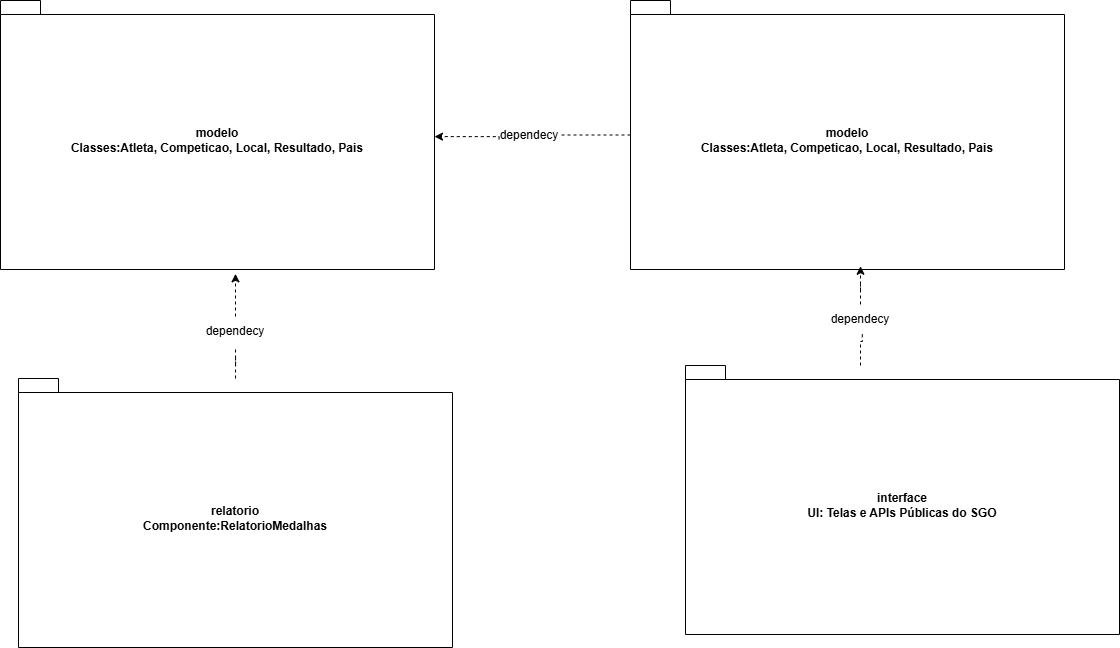

The diagram above was exported from draw.io. Its source (the exported page's mxGraphModel, read from the mxfile embedded in the PNG):
<mxGraphModel dx="1883" dy="576" grid="0" gridSize="10" guides="1" tooltips="1" connect="1" arrows="1" fold="1" page="1" pageScale="1" pageWidth="827" pageHeight="1169" math="0" shadow="0">
  <root>
    <mxCell id="0" />
    <mxCell id="1" parent="0" />
    <mxCell id="dEysrQKneR-BcyVEp8K1-1" value="modelo&lt;div&gt;Classes:Atleta, Competicao, Local, Resultado, Pais&lt;/div&gt;" style="shape=folder;fontStyle=1;spacingTop=10;tabWidth=40;tabHeight=14;tabPosition=left;html=1;whiteSpace=wrap;" vertex="1" parent="1">
      <mxGeometry x="-309" y="27" width="434" height="269" as="geometry" />
    </mxCell>
    <mxCell id="dEysrQKneR-BcyVEp8K1-3" style="edgeStyle=orthogonalEdgeStyle;rounded=0;orthogonalLoop=1;jettySize=auto;html=1;dashed=1;entryX=1;entryY=0.506;entryDx=0;entryDy=0;entryPerimeter=0;exitX=-0.007;exitY=0.643;exitDx=0;exitDy=0;exitPerimeter=0;" edge="1" parent="1" source="dEysrQKneR-BcyVEp8K1-4" target="dEysrQKneR-BcyVEp8K1-1">
      <mxGeometry relative="1" as="geometry">
        <mxPoint x="130" y="162" as="targetPoint" />
        <Array as="points">
          <mxPoint x="190" y="163" />
        </Array>
      </mxGeometry>
    </mxCell>
    <mxCell id="dEysrQKneR-BcyVEp8K1-2" value="modelo&lt;div&gt;Classes:Atleta, Competicao, Local, Resultado, Pais&lt;/div&gt;" style="shape=folder;fontStyle=1;spacingTop=10;tabWidth=40;tabHeight=14;tabPosition=left;html=1;whiteSpace=wrap;" vertex="1" parent="1">
      <mxGeometry x="321" y="27" width="434" height="269" as="geometry" />
    </mxCell>
    <mxCell id="dEysrQKneR-BcyVEp8K1-5" value="" style="edgeStyle=orthogonalEdgeStyle;rounded=0;orthogonalLoop=1;jettySize=auto;html=1;dashed=1;endArrow=none;endFill=0;" edge="1" parent="1" source="dEysrQKneR-BcyVEp8K1-2" target="dEysrQKneR-BcyVEp8K1-4">
      <mxGeometry relative="1" as="geometry">
        <mxPoint x="130" y="162" as="targetPoint" />
        <mxPoint x="321" y="162" as="sourcePoint" />
      </mxGeometry>
    </mxCell>
    <mxCell id="dEysrQKneR-BcyVEp8K1-4" value="dependecy" style="text;html=1;whiteSpace=wrap;strokeColor=none;fillColor=none;align=center;verticalAlign=middle;rounded=0;" vertex="1" parent="1">
      <mxGeometry x="190" y="146.5" width="60" height="30" as="geometry" />
    </mxCell>
    <mxCell id="dEysrQKneR-BcyVEp8K1-7" style="edgeStyle=orthogonalEdgeStyle;rounded=0;orthogonalLoop=1;jettySize=auto;html=1;dashed=1;" edge="1" parent="1" source="dEysrQKneR-BcyVEp8K1-8">
      <mxGeometry relative="1" as="geometry">
        <mxPoint x="-74" y="300.33333333333337" as="targetPoint" />
      </mxGeometry>
    </mxCell>
    <mxCell id="dEysrQKneR-BcyVEp8K1-6" value="relatorio&lt;br&gt;Componente:RelatorioMedalhas" style="shape=folder;fontStyle=1;spacingTop=10;tabWidth=40;tabHeight=14;tabPosition=left;html=1;whiteSpace=wrap;" vertex="1" parent="1">
      <mxGeometry x="-291" y="405" width="434" height="269" as="geometry" />
    </mxCell>
    <mxCell id="dEysrQKneR-BcyVEp8K1-9" value="" style="edgeStyle=orthogonalEdgeStyle;rounded=0;orthogonalLoop=1;jettySize=auto;html=1;dashed=1;endArrow=none;endFill=0;" edge="1" parent="1" source="dEysrQKneR-BcyVEp8K1-6" target="dEysrQKneR-BcyVEp8K1-8">
      <mxGeometry relative="1" as="geometry">
        <mxPoint x="-74" y="300.33333333333337" as="targetPoint" />
        <mxPoint x="-74" y="405" as="sourcePoint" />
      </mxGeometry>
    </mxCell>
    <mxCell id="dEysrQKneR-BcyVEp8K1-8" value="dependecy" style="text;html=1;whiteSpace=wrap;strokeColor=none;fillColor=none;align=center;verticalAlign=middle;rounded=0;" vertex="1" parent="1">
      <mxGeometry x="-104" y="343" width="60" height="30" as="geometry" />
    </mxCell>
    <mxCell id="dEysrQKneR-BcyVEp8K1-10" value="interface&lt;br&gt;UI: Telas e APIs Públicas do SGO" style="shape=folder;fontStyle=1;spacingTop=10;tabWidth=40;tabHeight=14;tabPosition=left;html=1;whiteSpace=wrap;" vertex="1" parent="1">
      <mxGeometry x="376" y="392" width="434" height="269" as="geometry" />
    </mxCell>
    <mxCell id="dEysrQKneR-BcyVEp8K1-11" style="edgeStyle=orthogonalEdgeStyle;rounded=0;orthogonalLoop=1;jettySize=auto;html=1;entryX=0.53;entryY=0.988;entryDx=0;entryDy=0;entryPerimeter=0;dashed=1;" edge="1" parent="1" source="dEysrQKneR-BcyVEp8K1-12" target="dEysrQKneR-BcyVEp8K1-2">
      <mxGeometry relative="1" as="geometry" />
    </mxCell>
    <mxCell id="dEysrQKneR-BcyVEp8K1-13" value="" style="edgeStyle=orthogonalEdgeStyle;rounded=0;orthogonalLoop=1;jettySize=auto;html=1;entryX=0.53;entryY=0.988;entryDx=0;entryDy=0;entryPerimeter=0;dashed=1;endArrow=none;endFill=0;" edge="1" parent="1" source="dEysrQKneR-BcyVEp8K1-10" target="dEysrQKneR-BcyVEp8K1-12">
      <mxGeometry relative="1" as="geometry">
        <mxPoint x="551" y="390" as="sourcePoint" />
        <mxPoint x="551" y="293" as="targetPoint" />
        <Array as="points">
          <mxPoint x="551" y="368" />
          <mxPoint x="553" y="368" />
        </Array>
      </mxGeometry>
    </mxCell>
    <mxCell id="dEysrQKneR-BcyVEp8K1-12" value="dependecy" style="text;html=1;whiteSpace=wrap;strokeColor=none;fillColor=none;align=center;verticalAlign=middle;rounded=0;" vertex="1" parent="1">
      <mxGeometry x="521" y="331" width="60" height="30" as="geometry" />
    </mxCell>
  </root>
</mxGraphModel>